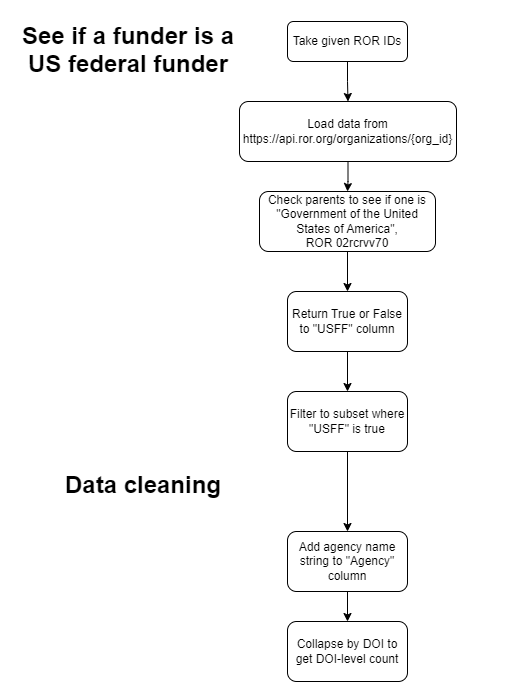

The diagram above was exported from draw.io. Its source (the exported page's mxGraphModel, read from the mxfile embedded in the PNG):
<mxGraphModel dx="954" dy="606" grid="1" gridSize="10" guides="1" tooltips="1" connect="1" arrows="1" fold="1" page="1" pageScale="1" pageWidth="850" pageHeight="1100" math="0" shadow="0">
  <root>
    <mxCell id="0" />
    <mxCell id="1" parent="0" />
    <mxCell id="HHzfZxm3id3WJFDzklbv-1" value="&lt;h1 style=&quot;margin-top: 0px;&quot;&gt;&lt;span style=&quot;background-color: initial;&quot;&gt;See if a funder is a US federal funder&lt;/span&gt;&lt;br&gt;&lt;/h1&gt;" style="text;html=1;whiteSpace=wrap;overflow=hidden;rounded=0;verticalAlign=middle;labelPosition=center;verticalLabelPosition=middle;align=center;" vertex="1" parent="1">
      <mxGeometry x="20" y="60" width="230" height="70" as="geometry" />
    </mxCell>
    <mxCell id="HHzfZxm3id3WJFDzklbv-4" value="" style="edgeStyle=orthogonalEdgeStyle;rounded=0;orthogonalLoop=1;jettySize=auto;html=1;" edge="1" parent="1" source="HHzfZxm3id3WJFDzklbv-2" target="HHzfZxm3id3WJFDzklbv-3">
      <mxGeometry relative="1" as="geometry" />
    </mxCell>
    <mxCell id="HHzfZxm3id3WJFDzklbv-2" value="Take given ROR IDs" style="rounded=1;whiteSpace=wrap;html=1;" vertex="1" parent="1">
      <mxGeometry x="365" y="30" width="120" height="40" as="geometry" />
    </mxCell>
    <mxCell id="HHzfZxm3id3WJFDzklbv-6" value="" style="edgeStyle=orthogonalEdgeStyle;rounded=0;orthogonalLoop=1;jettySize=auto;html=1;" edge="1" parent="1" source="HHzfZxm3id3WJFDzklbv-3" target="HHzfZxm3id3WJFDzklbv-5">
      <mxGeometry relative="1" as="geometry" />
    </mxCell>
    <mxCell id="HHzfZxm3id3WJFDzklbv-3" value="Load data from&lt;div&gt;https://api.ror.org/organizations/{org_id}&lt;/div&gt;" style="whiteSpace=wrap;html=1;rounded=1;" vertex="1" parent="1">
      <mxGeometry x="317" y="110" width="217" height="60" as="geometry" />
    </mxCell>
    <mxCell id="HHzfZxm3id3WJFDzklbv-10" value="" style="edgeStyle=orthogonalEdgeStyle;rounded=0;orthogonalLoop=1;jettySize=auto;html=1;" edge="1" parent="1" source="HHzfZxm3id3WJFDzklbv-5" target="HHzfZxm3id3WJFDzklbv-9">
      <mxGeometry relative="1" as="geometry" />
    </mxCell>
    <mxCell id="HHzfZxm3id3WJFDzklbv-5" value="Check parents to see if one is &quot;Government of the United States of America&quot;, ROR&amp;nbsp;02rcrvv70" style="whiteSpace=wrap;html=1;rounded=1;" vertex="1" parent="1">
      <mxGeometry x="337" y="200" width="176" height="60" as="geometry" />
    </mxCell>
    <mxCell id="HHzfZxm3id3WJFDzklbv-12" value="" style="edgeStyle=orthogonalEdgeStyle;rounded=0;orthogonalLoop=1;jettySize=auto;html=1;" edge="1" parent="1" source="HHzfZxm3id3WJFDzklbv-9" target="HHzfZxm3id3WJFDzklbv-11">
      <mxGeometry relative="1" as="geometry" />
    </mxCell>
    <mxCell id="HHzfZxm3id3WJFDzklbv-9" value="Return True or False to &quot;USFF&quot; column" style="whiteSpace=wrap;html=1;rounded=1;" vertex="1" parent="1">
      <mxGeometry x="365" y="300" width="120" height="60" as="geometry" />
    </mxCell>
    <mxCell id="HHzfZxm3id3WJFDzklbv-14" value="" style="edgeStyle=orthogonalEdgeStyle;rounded=0;orthogonalLoop=1;jettySize=auto;html=1;" edge="1" parent="1" source="HHzfZxm3id3WJFDzklbv-11" target="HHzfZxm3id3WJFDzklbv-13">
      <mxGeometry relative="1" as="geometry" />
    </mxCell>
    <mxCell id="HHzfZxm3id3WJFDzklbv-11" value="Filter to subset where &quot;USFF&quot; is true" style="whiteSpace=wrap;html=1;rounded=1;" vertex="1" parent="1">
      <mxGeometry x="365" y="400" width="120" height="60" as="geometry" />
    </mxCell>
    <mxCell id="HHzfZxm3id3WJFDzklbv-16" value="" style="edgeStyle=orthogonalEdgeStyle;rounded=0;orthogonalLoop=1;jettySize=auto;html=1;" edge="1" parent="1" source="HHzfZxm3id3WJFDzklbv-13" target="HHzfZxm3id3WJFDzklbv-15">
      <mxGeometry relative="1" as="geometry" />
    </mxCell>
    <mxCell id="HHzfZxm3id3WJFDzklbv-13" value="Add agency name string to &quot;Agency&quot; column" style="whiteSpace=wrap;html=1;rounded=1;" vertex="1" parent="1">
      <mxGeometry x="365" y="540" width="120" height="60" as="geometry" />
    </mxCell>
    <mxCell id="HHzfZxm3id3WJFDzklbv-15" value="Collapse by DOI to get DOI-level count" style="whiteSpace=wrap;html=1;rounded=1;" vertex="1" parent="1">
      <mxGeometry x="365" y="630" width="120" height="60" as="geometry" />
    </mxCell>
    <mxCell id="HHzfZxm3id3WJFDzklbv-18" value="&lt;h1 style=&quot;margin-top: 0px;&quot;&gt;&lt;span style=&quot;background-color: initial;&quot;&gt;Data cleaning&lt;/span&gt;&lt;br&gt;&lt;/h1&gt;" style="text;html=1;whiteSpace=wrap;overflow=hidden;rounded=0;verticalAlign=middle;labelPosition=center;verticalLabelPosition=middle;align=center;" vertex="1" parent="1">
      <mxGeometry x="40" y="470" width="230" height="70" as="geometry" />
    </mxCell>
  </root>
</mxGraphModel>